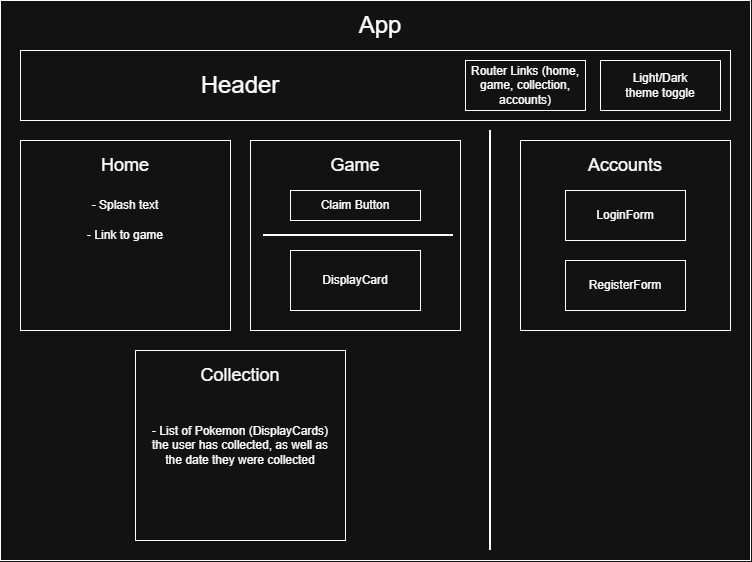

The diagram above was exported from draw.io. Its source (the exported page's mxGraphModel, read from the mxfile embedded in the PNG):
<mxGraphModel dx="1170" dy="599" grid="1" gridSize="10" guides="1" tooltips="1" connect="1" arrows="1" fold="1" page="1" pageScale="1" pageWidth="850" pageHeight="1100" math="0" shadow="0">
  <root>
    <mxCell id="0" />
    <mxCell id="1" parent="0" />
    <mxCell id="xCmctESqg9drtCHcozlU-1" parent="1" style="rounded=0;whiteSpace=wrap;html=1;" value="" vertex="1">
      <mxGeometry height="560" width="750" x="50" y="20" as="geometry" />
    </mxCell>
    <mxCell id="xCmctESqg9drtCHcozlU-2" parent="1" style="text;html=1;whiteSpace=wrap;strokeColor=none;fillColor=none;align=center;verticalAlign=middle;rounded=0;" value="&lt;font style=&quot;font-size: 24px;&quot;&gt;App&lt;/font&gt;" vertex="1">
      <mxGeometry height="50" width="60" x="400" y="20" as="geometry" />
    </mxCell>
    <mxCell id="j5s7TWIPV1xYjPAXufK7-8" parent="1" style="rounded=0;whiteSpace=wrap;html=1;" value="" vertex="1">
      <mxGeometry height="70" width="710" x="70" y="70" as="geometry" />
    </mxCell>
    <mxCell id="j5s7TWIPV1xYjPAXufK7-10" parent="1" style="text;html=1;whiteSpace=wrap;strokeColor=none;fillColor=none;align=center;verticalAlign=middle;rounded=0;" value="&lt;font style=&quot;font-size: 24px;&quot;&gt;Header&lt;/font&gt;" vertex="1">
      <mxGeometry height="50" width="420" x="80" y="80" as="geometry" />
    </mxCell>
    <mxCell id="FRDxF6oarWD8rmd44CvF-2" parent="1" style="rounded=0;whiteSpace=wrap;html=1;" value="" vertex="1">
      <mxGeometry height="190" width="210" x="70" y="160" as="geometry" />
    </mxCell>
    <mxCell id="FRDxF6oarWD8rmd44CvF-12" parent="1" style="text;html=1;whiteSpace=wrap;strokeColor=none;fillColor=none;align=center;verticalAlign=middle;rounded=0;" value="&lt;font style=&quot;font-size: 18px;&quot;&gt;Home&lt;/font&gt;" vertex="1">
      <mxGeometry height="50" width="210" x="70" y="160" as="geometry" />
    </mxCell>
    <mxCell id="sLMeaMohosX4-sJUe6db-54" parent="1" style="text;html=1;whiteSpace=wrap;strokeColor=none;fillColor=none;align=center;verticalAlign=middle;rounded=0;" value="- Splash text" vertex="1">
      <mxGeometry height="30" width="210" x="70" y="210" as="geometry" />
    </mxCell>
    <mxCell id="jV6L6zAww1qMgAzqDonT-1" parent="1" style="rounded=0;whiteSpace=wrap;html=1;" value="" vertex="1">
      <mxGeometry height="190" width="210" x="300" y="160" as="geometry" />
    </mxCell>
    <mxCell id="jV6L6zAww1qMgAzqDonT-3" parent="1" style="rounded=0;whiteSpace=wrap;html=1;" value="" vertex="1">
      <mxGeometry height="50" width="120" x="650" y="80" as="geometry" />
    </mxCell>
    <mxCell id="jV6L6zAww1qMgAzqDonT-6" parent="1" style="rounded=0;whiteSpace=wrap;html=1;" value="" vertex="1">
      <mxGeometry height="190" width="210" x="570" y="160" as="geometry" />
    </mxCell>
    <mxCell id="jV6L6zAww1qMgAzqDonT-10" parent="1" style="line;strokeWidth=2;direction=south;html=1;" value="" vertex="1">
      <mxGeometry height="420" width="10" x="535" y="150" as="geometry" />
    </mxCell>
    <mxCell id="jV6L6zAww1qMgAzqDonT-15" parent="1" style="rounded=0;whiteSpace=wrap;html=1;" value="" vertex="1">
      <mxGeometry height="50" width="120" x="515" y="80" as="geometry" />
    </mxCell>
    <mxCell id="jV6L6zAww1qMgAzqDonT-16" parent="1" style="text;html=1;whiteSpace=wrap;strokeColor=none;fillColor=none;align=center;verticalAlign=middle;rounded=0;" value="Light/Dark&lt;div&gt;theme toggle&lt;/div&gt;" vertex="1">
      <mxGeometry height="50" width="120" x="650" y="80" as="geometry" />
    </mxCell>
    <mxCell id="jV6L6zAww1qMgAzqDonT-18" parent="1" style="text;html=1;whiteSpace=wrap;strokeColor=none;fillColor=none;align=center;verticalAlign=middle;rounded=0;" value="- Link to game" vertex="1">
      <mxGeometry height="30" width="150" x="100" y="240" as="geometry" />
    </mxCell>
    <mxCell id="jV6L6zAww1qMgAzqDonT-20" parent="1" style="rounded=0;whiteSpace=wrap;html=1;" value="" vertex="1">
      <mxGeometry height="190" width="210" x="185" y="370" as="geometry" />
    </mxCell>
    <mxCell id="jV6L6zAww1qMgAzqDonT-21" parent="1" style="text;html=1;whiteSpace=wrap;strokeColor=none;fillColor=none;align=center;verticalAlign=middle;rounded=0;" value="&lt;font style=&quot;font-size: 18px;&quot;&gt;Game&lt;/font&gt;" vertex="1">
      <mxGeometry height="50" width="210" x="300" y="160" as="geometry" />
    </mxCell>
    <mxCell id="jV6L6zAww1qMgAzqDonT-23" parent="1" style="text;html=1;whiteSpace=wrap;strokeColor=none;fillColor=none;align=center;verticalAlign=middle;rounded=0;" value="&lt;font style=&quot;font-size: 18px;&quot;&gt;Collection&lt;/font&gt;" vertex="1">
      <mxGeometry height="50" width="210" x="185" y="370" as="geometry" />
    </mxCell>
    <mxCell id="jV6L6zAww1qMgAzqDonT-24" parent="1" style="text;html=1;whiteSpace=wrap;strokeColor=none;fillColor=none;align=center;verticalAlign=middle;rounded=0;" value="&lt;font style=&quot;font-size: 18px;&quot;&gt;Accounts&lt;/font&gt;" vertex="1">
      <mxGeometry height="50" width="210" x="570" y="160" as="geometry" />
    </mxCell>
    <mxCell id="jV6L6zAww1qMgAzqDonT-31" parent="1" style="text;html=1;whiteSpace=wrap;strokeColor=none;fillColor=none;align=center;verticalAlign=middle;rounded=0;" value="- List of Pokemon (DisplayCards)&lt;br&gt;the user has collected, as well as &lt;br&gt;the date they were collected" vertex="1">
      <mxGeometry height="90" width="210" x="185" y="420" as="geometry" />
    </mxCell>
    <mxCell id="Wx7z5UWVcrQ1eV1pYQe4-1" parent="1" style="rounded=0;whiteSpace=wrap;html=1;" value="" vertex="1">
      <mxGeometry height="30" width="130" x="340" y="210" as="geometry" />
    </mxCell>
    <mxCell id="Wx7z5UWVcrQ1eV1pYQe4-2" parent="1" style="text;html=1;whiteSpace=wrap;strokeColor=none;fillColor=none;align=center;verticalAlign=middle;rounded=0;" value="Claim Button" vertex="1">
      <mxGeometry height="30" width="130" x="340" y="210" as="geometry" />
    </mxCell>
    <mxCell id="Wx7z5UWVcrQ1eV1pYQe4-3" parent="1" style="line;strokeWidth=2;html=1;" value="" vertex="1">
      <mxGeometry height="10" width="190" x="313" y="250" as="geometry" />
    </mxCell>
    <mxCell id="Wx7z5UWVcrQ1eV1pYQe4-5" parent="1" style="rounded=0;whiteSpace=wrap;html=1;" value="" vertex="1">
      <mxGeometry height="60" width="130" x="340" y="270" as="geometry" />
    </mxCell>
    <mxCell id="Wx7z5UWVcrQ1eV1pYQe4-6" parent="1" style="text;html=1;whiteSpace=wrap;strokeColor=none;fillColor=none;align=center;verticalAlign=middle;rounded=0;" value="DisplayCard" vertex="1">
      <mxGeometry height="60" width="130" x="340" y="270" as="geometry" />
    </mxCell>
    <mxCell id="Wx7z5UWVcrQ1eV1pYQe4-8" parent="1" style="text;html=1;whiteSpace=wrap;strokeColor=none;fillColor=none;align=center;verticalAlign=middle;rounded=0;" value="Router Links (home, game, collection, accounts)" vertex="1">
      <mxGeometry height="50" width="120" x="515" y="80" as="geometry" />
    </mxCell>
    <mxCell id="8RExOjvE4lU4E4M8Cscr-1" parent="1" style="rounded=0;whiteSpace=wrap;html=1;" value="" vertex="1">
      <mxGeometry height="50" width="120" x="615" y="210" as="geometry" />
    </mxCell>
    <mxCell id="8RExOjvE4lU4E4M8Cscr-2" parent="1" style="rounded=0;whiteSpace=wrap;html=1;" value="" vertex="1">
      <mxGeometry height="50" width="120" x="615" y="280" as="geometry" />
    </mxCell>
    <mxCell id="8RExOjvE4lU4E4M8Cscr-4" parent="1" style="text;html=1;whiteSpace=wrap;strokeColor=none;fillColor=none;align=center;verticalAlign=middle;rounded=0;" value="LoginForm" vertex="1">
      <mxGeometry height="50" width="120" x="615" y="210" as="geometry" />
    </mxCell>
    <mxCell id="8RExOjvE4lU4E4M8Cscr-5" parent="1" style="text;html=1;whiteSpace=wrap;strokeColor=none;fillColor=none;align=center;verticalAlign=middle;rounded=0;" value="RegisterForm" vertex="1">
      <mxGeometry height="50" width="120" x="615" y="280" as="geometry" />
    </mxCell>
  </root>
</mxGraphModel>